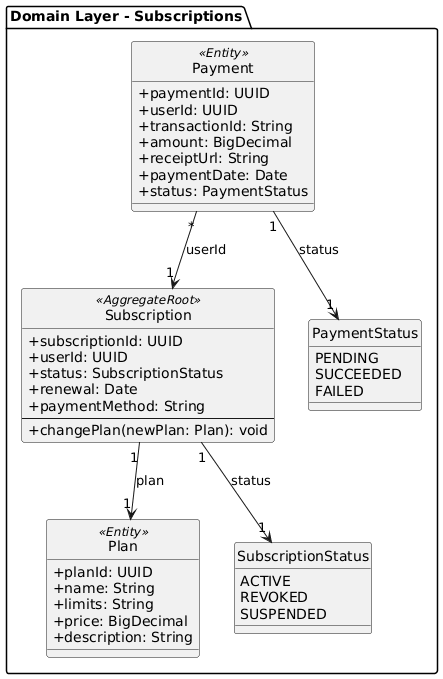

The diagram above was rendered by PlantUML. Its source (embedded in the PNG):
@startuml
skinparam classAttributeIconSize 0
skinparam shadowing false
hide circle

package "Domain Layer - Subscriptions" {
  
  class Subscription <<AggregateRoot>> {
    +subscriptionId: UUID
    +userId: UUID
    +status: SubscriptionStatus
    +renewal: Date
    +paymentMethod: String
    --
    +changePlan(newPlan: Plan): void
  }
  
  class Plan <<Entity>> {
    +planId: UUID
    +name: String
    +limits: String
    +price: BigDecimal
    +description: String
  }
  
  class Payment <<Entity>> {
    +paymentId: UUID
    +userId: UUID
    +transactionId: String
    +amount: BigDecimal
    +receiptUrl: String
    +paymentDate: Date
    +status: PaymentStatus
  }
  
  enum SubscriptionStatus {
    ACTIVE
    REVOKED
    SUSPENDED
  }
  
  enum PaymentStatus {
    PENDING
    SUCCEEDED
    FAILED
  }
  
  Subscription "1" --> "1" Plan : plan
  Subscription "1" --> "1" SubscriptionStatus : status
  Payment "1" --> "1" PaymentStatus : status
  Payment "*" --> "1" Subscription : userId
}
@enduml